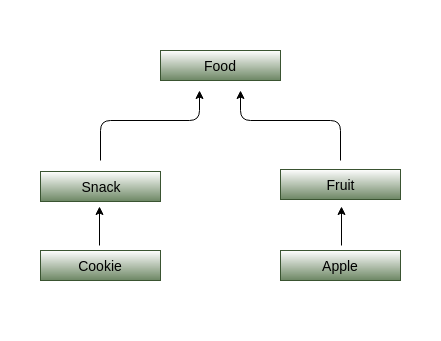

The diagram above was exported from draw.io. Its source (the exported page's mxGraphModel, read from the mxfile embedded in the PNG):
<mxGraphModel dx="531" dy="506" grid="1" gridSize="10" guides="1" tooltips="1" connect="1" arrows="1" fold="1" page="1" pageScale="1" pageWidth="827" pageHeight="1169" math="0" shadow="0">
  <root>
    <mxCell id="0" />
    <mxCell id="1" parent="0" />
    <mxCell id="2" value="" style="rounded=0;whiteSpace=wrap;html=1;fillColor=none;gradientColor=#ffffff;strokeColor=none;" vertex="1" parent="1">
      <mxGeometry x="80" width="440" height="340" as="geometry" />
    </mxCell>
    <mxCell id="3" value="&lt;font color=&quot;#000000&quot; style=&quot;font-size: 14px&quot;&gt;Cookie&lt;/font&gt;" style="rounded=0;whiteSpace=wrap;html=1;fillColor=#6d8764;strokeColor=#3A5431;gradientDirection=north;fontColor=#ffffff;gradientColor=#ffffff;" vertex="1" parent="1">
      <mxGeometry x="120" y="250" width="120" height="30" as="geometry" />
    </mxCell>
    <mxCell id="4" value="&lt;font color=&quot;#000000&quot; style=&quot;font-size: 14px&quot;&gt;Snack&lt;/font&gt;" style="rounded=0;whiteSpace=wrap;html=1;fillColor=#6d8764;strokeColor=#3A5431;gradientDirection=north;fontColor=#ffffff;gradientColor=#ffffff;" vertex="1" parent="1">
      <mxGeometry x="120" y="171" width="120" height="30" as="geometry" />
    </mxCell>
    <mxCell id="5" value="&lt;font color=&quot;#000000&quot;&gt;&lt;font style=&quot;font-size: 14px&quot;&gt;Fruit&lt;/font&gt;&lt;br&gt;&lt;/font&gt;" style="rounded=0;whiteSpace=wrap;html=1;fillColor=#6d8764;strokeColor=#3A5431;gradientDirection=north;fontColor=#ffffff;gradientColor=#ffffff;" vertex="1" parent="1">
      <mxGeometry x="360" y="169" width="120" height="30" as="geometry" />
    </mxCell>
    <mxCell id="6" value="&lt;font color=&quot;#000000&quot;&gt;&lt;font style=&quot;font-size: 14px&quot;&gt;Apple&lt;/font&gt;&lt;br&gt;&lt;/font&gt;" style="rounded=0;whiteSpace=wrap;html=1;fillColor=#6d8764;strokeColor=#3A5431;gradientDirection=north;fontColor=#ffffff;gradientColor=#ffffff;" vertex="1" parent="1">
      <mxGeometry x="360" y="250" width="120" height="30" as="geometry" />
    </mxCell>
    <mxCell id="7" value="" style="endArrow=classic;html=1;" edge="1" parent="1">
      <mxGeometry width="50" height="50" relative="1" as="geometry">
        <mxPoint x="179" y="245" as="sourcePoint" />
        <mxPoint x="179" y="206" as="targetPoint" />
      </mxGeometry>
    </mxCell>
    <mxCell id="8" value="" style="endArrow=classic;html=1;" edge="1" parent="1">
      <mxGeometry width="50" height="50" relative="1" as="geometry">
        <mxPoint x="421" y="245" as="sourcePoint" />
        <mxPoint x="421" y="206" as="targetPoint" />
      </mxGeometry>
    </mxCell>
    <mxCell id="9" value="" style="group" vertex="1" connectable="0" parent="1">
      <mxGeometry x="180" y="50" width="240" height="70" as="geometry" />
    </mxCell>
    <mxCell id="10" value="&lt;font color=&quot;#000000&quot; style=&quot;font-size: 14px&quot;&gt;Food&lt;/font&gt;" style="rounded=0;whiteSpace=wrap;html=1;fillColor=#6d8764;strokeColor=#3A5431;gradientDirection=north;fontColor=#ffffff;gradientColor=#ffffff;container=1;" vertex="1" parent="9">
      <mxGeometry x="60" width="120" height="30" as="geometry" />
    </mxCell>
    <mxCell id="11" value="" style="endArrow=classic;html=1;" edge="1" parent="9">
      <mxGeometry width="50" height="50" relative="1" as="geometry">
        <mxPoint y="110" as="sourcePoint" />
        <mxPoint x="99" y="40" as="targetPoint" />
        <Array as="points">
          <mxPoint y="70" />
          <mxPoint x="99" y="70" />
        </Array>
      </mxGeometry>
    </mxCell>
    <mxCell id="12" value="" style="endArrow=classic;html=1;" edge="1" parent="9">
      <mxGeometry width="50" height="50" relative="1" as="geometry">
        <mxPoint x="240" y="110" as="sourcePoint" />
        <mxPoint x="140" y="40" as="targetPoint" />
        <Array as="points">
          <mxPoint x="240" y="70" />
          <mxPoint x="140" y="70" />
        </Array>
      </mxGeometry>
    </mxCell>
  </root>
</mxGraphModel>